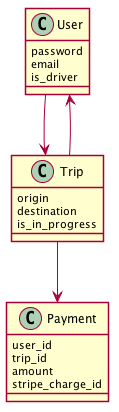

The diagram above was rendered by PlantUML. Its source (embedded in the PNG):
@startuml
skinparam shadowing false

class User {
  password
  email
  is_driver
}

class Trip {
  origin
  destination
  is_in_progress
}

class Payment {
  user_id
  trip_id
  amount
  stripe_charge_id
}

User --> Trip
Trip --> User
Trip --> Payment

@enduml